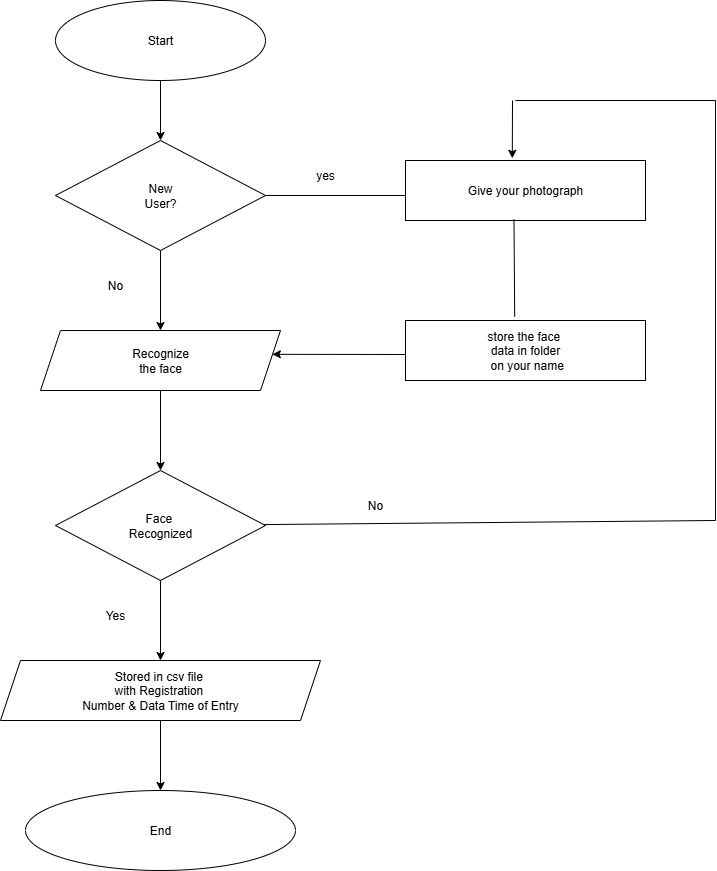

The diagram above was exported from draw.io. Its source (the exported page's mxGraphModel, read from the mxfile embedded in the PNG):
<mxGraphModel dx="1042" dy="562" grid="1" gridSize="10" guides="1" tooltips="1" connect="1" arrows="1" fold="1" page="1" pageScale="1" pageWidth="850" pageHeight="1100" math="0" shadow="0">
  <root>
    <mxCell id="0" />
    <mxCell id="1" parent="0" />
    <mxCell id="AxhuJ9CF8gF-1C0dD6Tc-69" value="" style="edgeStyle=orthogonalEdgeStyle;rounded=0;orthogonalLoop=1;jettySize=auto;html=1;" edge="1" parent="1" source="AxhuJ9CF8gF-1C0dD6Tc-59" target="AxhuJ9CF8gF-1C0dD6Tc-60">
      <mxGeometry relative="1" as="geometry" />
    </mxCell>
    <mxCell id="AxhuJ9CF8gF-1C0dD6Tc-59" value="Start" style="ellipse;whiteSpace=wrap;html=1;" vertex="1" parent="1">
      <mxGeometry x="170" y="40" width="210" height="80" as="geometry" />
    </mxCell>
    <mxCell id="AxhuJ9CF8gF-1C0dD6Tc-70" value="" style="edgeStyle=orthogonalEdgeStyle;rounded=0;orthogonalLoop=1;jettySize=auto;html=1;" edge="1" parent="1" source="AxhuJ9CF8gF-1C0dD6Tc-60" target="AxhuJ9CF8gF-1C0dD6Tc-61">
      <mxGeometry relative="1" as="geometry" />
    </mxCell>
    <mxCell id="AxhuJ9CF8gF-1C0dD6Tc-60" value="New&lt;div&gt;User?&lt;/div&gt;" style="rhombus;whiteSpace=wrap;html=1;" vertex="1" parent="1">
      <mxGeometry x="170" y="180" width="210" height="110" as="geometry" />
    </mxCell>
    <mxCell id="AxhuJ9CF8gF-1C0dD6Tc-71" value="" style="edgeStyle=orthogonalEdgeStyle;rounded=0;orthogonalLoop=1;jettySize=auto;html=1;" edge="1" parent="1" source="AxhuJ9CF8gF-1C0dD6Tc-61" target="AxhuJ9CF8gF-1C0dD6Tc-62">
      <mxGeometry relative="1" as="geometry" />
    </mxCell>
    <mxCell id="AxhuJ9CF8gF-1C0dD6Tc-61" value="Recognize&lt;div&gt;the face&lt;/div&gt;" style="shape=parallelogram;perimeter=parallelogramPerimeter;whiteSpace=wrap;html=1;fixedSize=1;" vertex="1" parent="1">
      <mxGeometry x="155" y="370" width="240" height="60" as="geometry" />
    </mxCell>
    <mxCell id="AxhuJ9CF8gF-1C0dD6Tc-72" value="" style="edgeStyle=orthogonalEdgeStyle;rounded=0;orthogonalLoop=1;jettySize=auto;html=1;" edge="1" parent="1" source="AxhuJ9CF8gF-1C0dD6Tc-62" target="AxhuJ9CF8gF-1C0dD6Tc-63">
      <mxGeometry relative="1" as="geometry" />
    </mxCell>
    <mxCell id="AxhuJ9CF8gF-1C0dD6Tc-62" value="Face&amp;nbsp;&lt;div&gt;Recognized&lt;/div&gt;" style="rhombus;whiteSpace=wrap;html=1;" vertex="1" parent="1">
      <mxGeometry x="170" y="510" width="210" height="110" as="geometry" />
    </mxCell>
    <mxCell id="AxhuJ9CF8gF-1C0dD6Tc-73" value="" style="edgeStyle=orthogonalEdgeStyle;rounded=0;orthogonalLoop=1;jettySize=auto;html=1;" edge="1" parent="1" source="AxhuJ9CF8gF-1C0dD6Tc-63" target="AxhuJ9CF8gF-1C0dD6Tc-65">
      <mxGeometry relative="1" as="geometry" />
    </mxCell>
    <mxCell id="AxhuJ9CF8gF-1C0dD6Tc-63" value="Stored in csv file&amp;nbsp;&lt;div&gt;with Registration&amp;nbsp;&lt;/div&gt;&lt;div&gt;Number &amp;amp; Data Time of Entry&lt;/div&gt;" style="shape=parallelogram;perimeter=parallelogramPerimeter;whiteSpace=wrap;html=1;fixedSize=1;" vertex="1" parent="1">
      <mxGeometry x="115" y="700" width="320" height="60" as="geometry" />
    </mxCell>
    <mxCell id="AxhuJ9CF8gF-1C0dD6Tc-65" value="End" style="ellipse;whiteSpace=wrap;html=1;" vertex="1" parent="1">
      <mxGeometry x="140" y="830" width="270" height="80" as="geometry" />
    </mxCell>
    <mxCell id="AxhuJ9CF8gF-1C0dD6Tc-66" value="Give your photograph" style="rounded=0;whiteSpace=wrap;html=1;" vertex="1" parent="1">
      <mxGeometry x="520" y="200" width="240" height="60" as="geometry" />
    </mxCell>
    <mxCell id="AxhuJ9CF8gF-1C0dD6Tc-68" value="store the face&amp;nbsp;&lt;div&gt;data in folder&lt;/div&gt;&lt;div&gt;&amp;nbsp;on your name&lt;/div&gt;" style="rounded=0;whiteSpace=wrap;html=1;" vertex="1" parent="1">
      <mxGeometry x="520" y="360" width="240" height="60" as="geometry" />
    </mxCell>
    <mxCell id="AxhuJ9CF8gF-1C0dD6Tc-74" value="" style="endArrow=none;html=1;rounded=0;exitX=1;exitY=0.5;exitDx=0;exitDy=0;" edge="1" parent="1" source="AxhuJ9CF8gF-1C0dD6Tc-60">
      <mxGeometry width="50" height="50" relative="1" as="geometry">
        <mxPoint x="390" y="260" as="sourcePoint" />
        <mxPoint x="520" y="235" as="targetPoint" />
      </mxGeometry>
    </mxCell>
    <mxCell id="AxhuJ9CF8gF-1C0dD6Tc-75" value="" style="endArrow=classic;html=1;rounded=0;entryX=0.966;entryY=0.397;entryDx=0;entryDy=0;entryPerimeter=0;" edge="1" parent="1" target="AxhuJ9CF8gF-1C0dD6Tc-61">
      <mxGeometry width="50" height="50" relative="1" as="geometry">
        <mxPoint x="520" y="394" as="sourcePoint" />
        <mxPoint x="430" y="360" as="targetPoint" />
      </mxGeometry>
    </mxCell>
    <mxCell id="AxhuJ9CF8gF-1C0dD6Tc-76" value="" style="endArrow=none;html=1;rounded=0;entryX=0.452;entryY=0.977;entryDx=0;entryDy=0;entryPerimeter=0;exitX=0.455;exitY=-0.063;exitDx=0;exitDy=0;exitPerimeter=0;" edge="1" parent="1" source="AxhuJ9CF8gF-1C0dD6Tc-68" target="AxhuJ9CF8gF-1C0dD6Tc-66">
      <mxGeometry width="50" height="50" relative="1" as="geometry">
        <mxPoint x="630" y="350" as="sourcePoint" />
        <mxPoint x="630" y="270" as="targetPoint" />
      </mxGeometry>
    </mxCell>
    <mxCell id="AxhuJ9CF8gF-1C0dD6Tc-80" value="" style="endArrow=none;html=1;rounded=0;" edge="1" parent="1">
      <mxGeometry width="50" height="50" relative="1" as="geometry">
        <mxPoint x="830" y="560" as="sourcePoint" />
        <mxPoint x="830" y="140" as="targetPoint" />
      </mxGeometry>
    </mxCell>
    <mxCell id="AxhuJ9CF8gF-1C0dD6Tc-81" value="" style="endArrow=none;html=1;rounded=0;" edge="1" parent="1">
      <mxGeometry width="50" height="50" relative="1" as="geometry">
        <mxPoint x="630" y="140" as="sourcePoint" />
        <mxPoint x="830" y="140" as="targetPoint" />
      </mxGeometry>
    </mxCell>
    <mxCell id="AxhuJ9CF8gF-1C0dD6Tc-83" value="" style="endArrow=classic;html=1;rounded=0;entryX=0.445;entryY=-0.037;entryDx=0;entryDy=0;entryPerimeter=0;" edge="1" parent="1" target="AxhuJ9CF8gF-1C0dD6Tc-66">
      <mxGeometry width="50" height="50" relative="1" as="geometry">
        <mxPoint x="627" y="140" as="sourcePoint" />
        <mxPoint x="630" y="190" as="targetPoint" />
      </mxGeometry>
    </mxCell>
    <mxCell id="AxhuJ9CF8gF-1C0dD6Tc-85" value="yes" style="text;html=1;align=center;verticalAlign=middle;whiteSpace=wrap;rounded=0;" vertex="1" parent="1">
      <mxGeometry x="410" y="200" width="60" height="30" as="geometry" />
    </mxCell>
    <mxCell id="AxhuJ9CF8gF-1C0dD6Tc-86" value="No" style="text;html=1;align=center;verticalAlign=middle;whiteSpace=wrap;rounded=0;" vertex="1" parent="1">
      <mxGeometry x="460" y="530" width="60" height="30" as="geometry" />
    </mxCell>
    <mxCell id="AxhuJ9CF8gF-1C0dD6Tc-87" value="" style="endArrow=none;html=1;rounded=0;" edge="1" parent="1" source="AxhuJ9CF8gF-1C0dD6Tc-62">
      <mxGeometry width="50" height="50" relative="1" as="geometry">
        <mxPoint x="430" y="380" as="sourcePoint" />
        <mxPoint x="830" y="560" as="targetPoint" />
      </mxGeometry>
    </mxCell>
    <mxCell id="AxhuJ9CF8gF-1C0dD6Tc-88" value="No" style="text;html=1;align=center;verticalAlign=middle;whiteSpace=wrap;rounded=0;" vertex="1" parent="1">
      <mxGeometry x="200" y="310" width="60" height="30" as="geometry" />
    </mxCell>
    <mxCell id="AxhuJ9CF8gF-1C0dD6Tc-89" value="Yes" style="text;html=1;align=center;verticalAlign=middle;whiteSpace=wrap;rounded=0;" vertex="1" parent="1">
      <mxGeometry x="200" y="640" width="60" height="30" as="geometry" />
    </mxCell>
  </root>
</mxGraphModel>